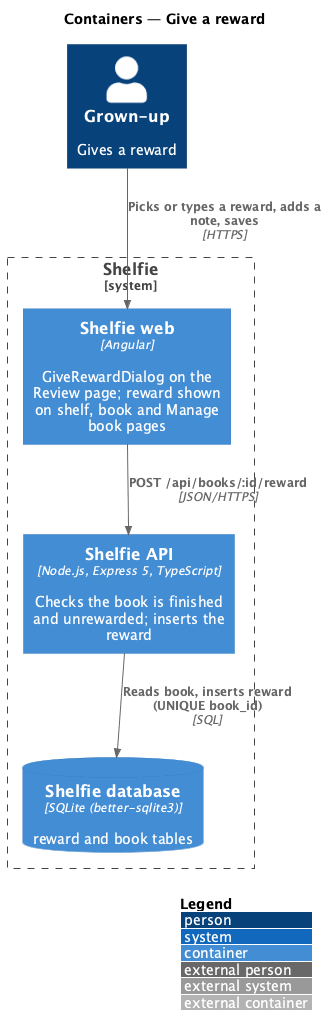

The diagram above was rendered by PlantUML. Its source (embedded in the PNG):
@startuml
!include <C4/C4_Container>
LAYOUT_WITH_LEGEND()
title Containers — Give a reward

Person(grownUp, "Grown-up", "Gives a reward")
System_Boundary(shelfie, "Shelfie") {
  Container(web, "Shelfie web", "Angular", "GiveRewardDialog on the Review page; reward shown on shelf, book and Manage book pages")
  Container(api, "Shelfie API", "Node.js, Express 5, TypeScript", "Checks the book is finished and unrewarded; inserts the reward")
  ContainerDb(db, "Shelfie database", "SQLite (better-sqlite3)", "reward and book tables")
}
Rel(grownUp, web, "Picks or types a reward, adds a note, saves", "HTTPS")
Rel(web, api, "POST /api/books/:id/reward", "JSON/HTTPS")
Rel(api, db, "Reads book, inserts reward (UNIQUE book_id)", "SQL")
@enduml